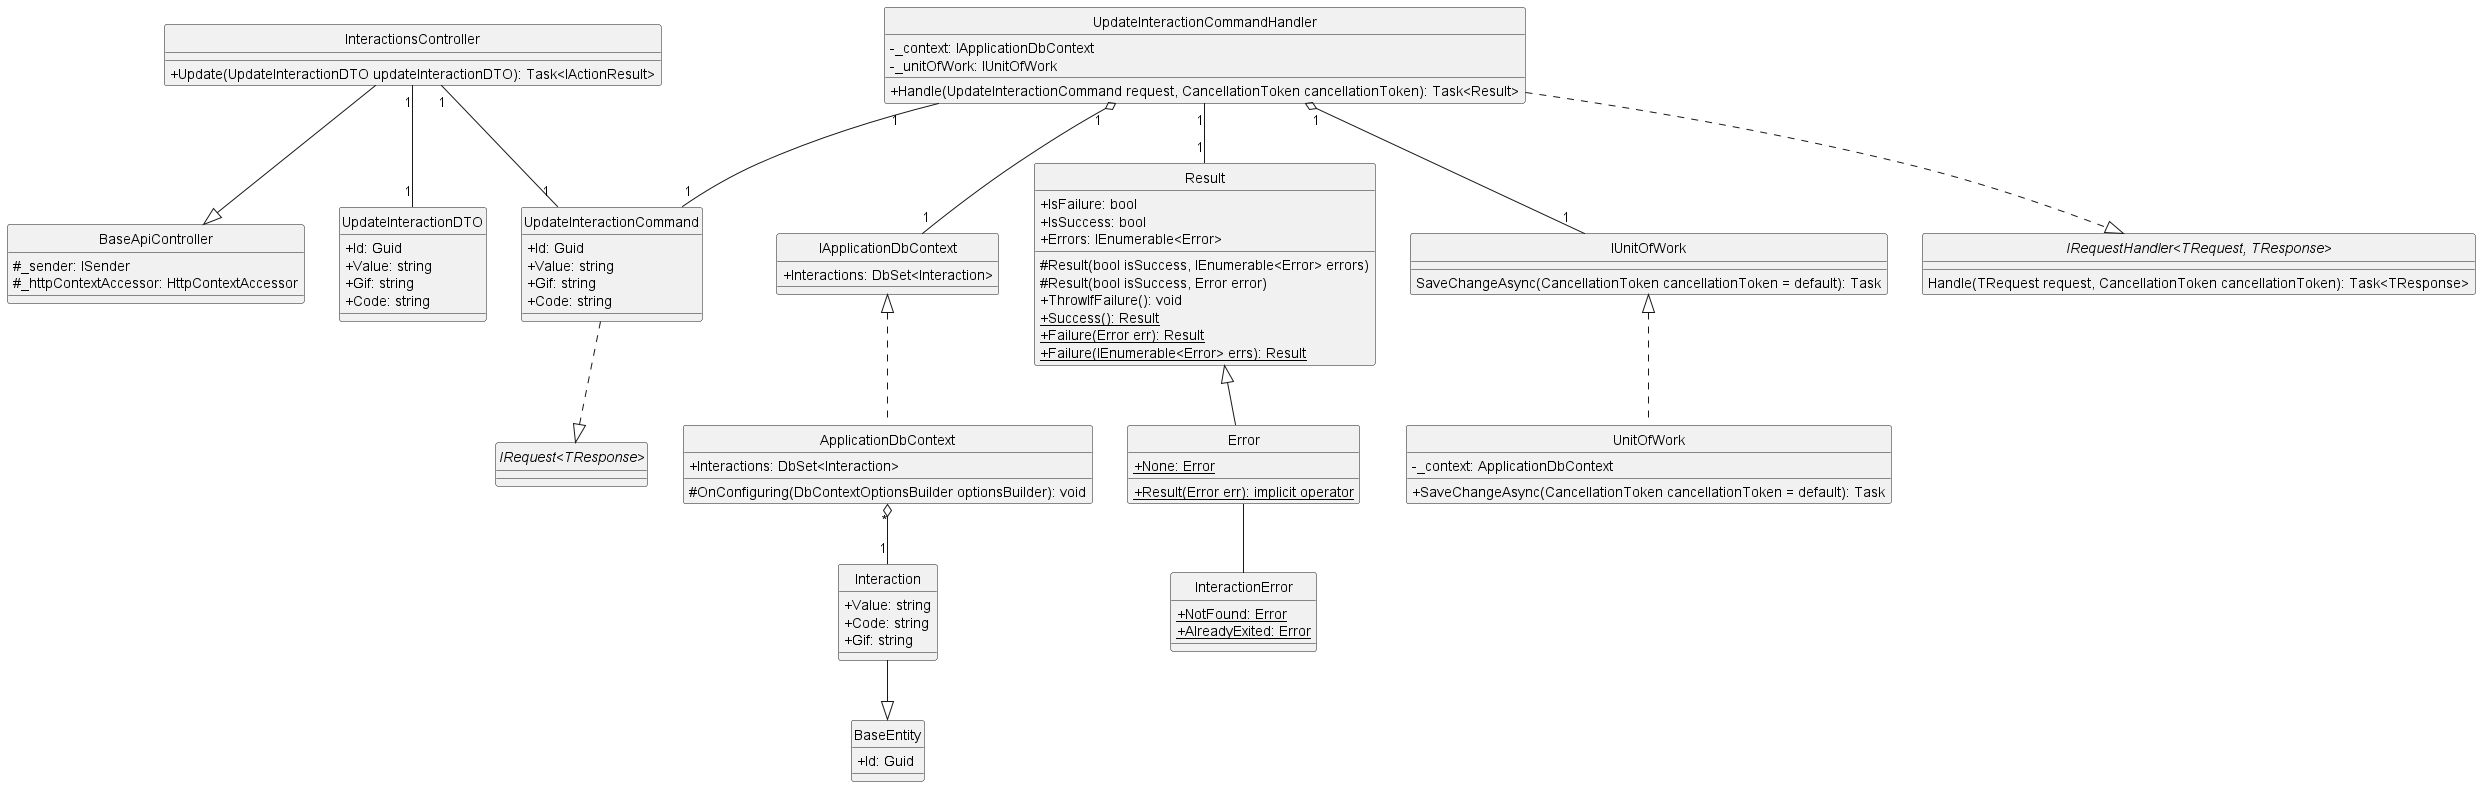

The diagram above was rendered by PlantUML. Its source (embedded in the PNG):
@startuml updateInteraction
hide circle
skinparam classAttributeIconSize 0

class BaseApiController {
    #_sender: ISender
    #_httpContextAccessor: HttpContextAccessor
}

class InteractionsController {
    +Update(UpdateInteractionDTO updateInteractionDTO): Task<IActionResult>
}

class UpdateInteractionCommand {
    +Id: Guid
    +Value: string
    +Gif: string
    +Code: string
}

class UpdateInteractionCommandHandler {
    -_context: IApplicationDbContext
    -_unitOfWork: IUnitOfWork
    +Handle(UpdateInteractionCommand request, CancellationToken cancellationToken): Task<Result>
}

class IApplicationDbContext {
    +Interactions: DbSet<Interaction>
}

class ApplicationDbContext {
    +Interactions: DbSet<Interaction>
    #OnConfiguring(DbContextOptionsBuilder optionsBuilder): void 
}

class Result {
    +IsFailure: bool
    +IsSuccess: bool
    +Errors: IEnumerable<Error>
    #Result(bool isSuccess, IEnumerable<Error> errors)
    #Result(bool isSuccess, Error error)
    +ThrowIfFailure(): void
    +{static} Success(): Result
    +{static} Failure(Error err): Result
    +{static} Failure(IEnumerable<Error> errs): Result
}

class Error {
    +{static} None: Error
    +{static} Result(Error err): implicit operator
}

class IUnitOfWork {
    SaveChangeAsync(CancellationToken cancellationToken = default): Task
}

class UnitOfWork {
    -_context: ApplicationDbContext
    +SaveChangeAsync(CancellationToken cancellationToken = default): Task
}

class InteractionError {
    +{static} NotFound: Error
    +{static} AlreadyExited: Error
}

class UpdateInteractionDTO {
    +Id: Guid
    +Value: string
    +Gif: string
    +Code: string
}

class BaseEntity {
    +Id: Guid
}

class Interaction {
    +Value: string
    +Code: string
    +Gif: string
}

interface "IRequest<TResponse>"
interface "IRequestHandler<TRequest, TResponse>"{
    Handle(TRequest request, CancellationToken cancellationToken): Task<TResponse>
}

'==== Update Interaction ====
'API Layer
InteractionsController --|> BaseApiController
InteractionsController "1"--"1" UpdateInteractionCommand
InteractionsController "1"--"1" UpdateInteractionDTO
'Application Layer
UpdateInteractionCommand ..|> "IRequest<TResponse>"
UpdateInteractionCommandHandler ..|> "IRequestHandler<TRequest, TResponse>"
UpdateInteractionCommandHandler "1"--"1" UpdateInteractionCommand
UpdateInteractionCommandHandler "1"--"1" Result
UpdateInteractionCommandHandler "1" o--"1" IUnitOfWork
UpdateInteractionCommandHandler "1" o--"1" IApplicationDbContext
'Domain Layer
Result <|-- Error
Error -- InteractionError
Interaction --|> BaseEntity
'Infrastructure Layer
IUnitOfWork <|.. UnitOfWork
IApplicationDbContext <|.. ApplicationDbContext
ApplicationDbContext "*" o--"1" Interaction
@enduml